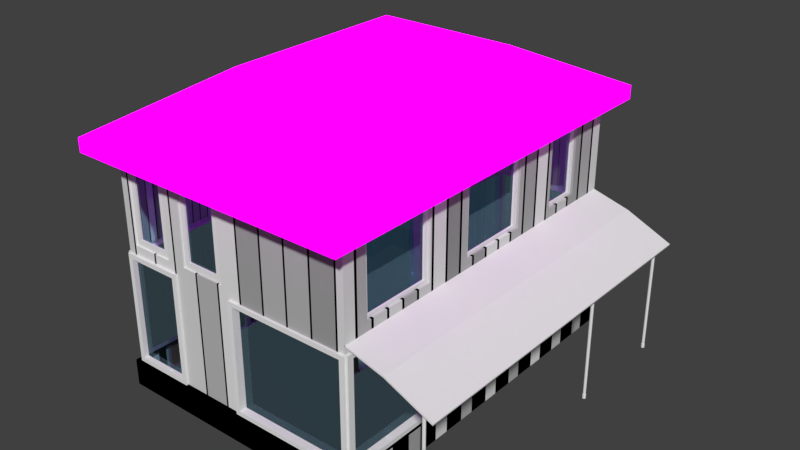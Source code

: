 # Source: magazinSatesc.blend  (saved by Blender 2.79.0; exported with 4.5.12 LTS)
import bpy
from mathutils import Matrix  # noqa: F401  (used for matrix-valued properties, if any)

bpy.ops.wm.read_factory_settings(use_empty=True)
scene = bpy.context.scene
scene.name = 'Scene'

# ---- collections
col_collection_1 = bpy.data.collections.new('Collection 1'); scene.collection.children.link(col_collection_1)

# ---- images (referenced by path relative to the original .blend; pixels are not part of the script)
import os
ASSET_DIR = os.environ.get("B2B_ASSET_DIR", "")  # directory of the original .blend (textures are referenced by path, not embedded)
HERE = os.path.dirname(os.path.abspath(__file__))  # packed textures are extracted next to this script under _unpacked/

def load_image(name, relpath, width, height, colorspace="sRGB"):
    """Load a texture the original file referenced (path relative to the .blend, or extracted next to this script)."""
    p = next((c for c in (os.path.join(HERE, relpath), os.path.join(ASSET_DIR, relpath)) if relpath and os.path.exists(c)), "")
    if p:
        img = bpy.data.images.load(p, check_existing=True)
        img.name = name
    else:  # same state as the original file: an image datablock whose file is absent (Cycles renders it pink)
        img = bpy.data.images.new(name, width, height)
        img.source = "FILE"
        img.filepath = "//" + (relpath or name)
    img.colorspace_settings.name = colorspace
    return img
img_texturescom_thatched0056_2_s_jpg = load_image('TexturesCom_Thatched0056_2_S.jpg', 'TexturesCom_Thatched0056_2_S.jpg', 1024, 1024, 'sRGB')

# ---- materials (node trees are filled in below, after node groups)
mat_matacoperis = bpy.data.materials.new('MatAcoperis')
mat_matacoperis.alpha_threshold = 0.0
mat_matacoperis.roughness = 0.5
mat_matbordura = bpy.data.materials.new('MatBordura')
mat_matbordura.alpha_threshold = 0.0
mat_matbordura.roughness = 0.5
mat_matfereastra = bpy.data.materials.new('MatFereastra')
mat_matfereastra.alpha_threshold = 0.0
mat_matfereastra.roughness = 0.5
mat_matpereti = bpy.data.materials.new('MatPereti')
mat_matpereti.alpha_threshold = 0.0
mat_matpereti.roughness = 0.5

# ---- material node trees
mat_matacoperis.use_nodes = True; mat_matacoperis.node_tree.nodes.clear()
_N = mat_matacoperis.node_tree.nodes; _L = mat_matacoperis.node_tree.links
n0 = _N.new('ShaderNodeOutputMaterial'); n0.name = 'Material Output'; n0.location = (403, 300)
n1 = _N.new('ShaderNodeBsdfDiffuse'); n1.name = 'Diffuse BSDF'; n1.location = (223, 312)
n1.inputs[1].default_value = 0.1833
n2 = _N.new('ShaderNodeTexImage'); n2.name = 'Image Texture'; n2.location = (-217, 424)
n2.width = 140
n2.image = img_texturescom_thatched0056_2_s_jpg
n2.extension = 'EXTEND'
n3 = _N.new('ShaderNodeBrightContrast'); n3.name = 'Bright/Contrast'; n3.location = (3, 358)
n3.inputs[1].default_value = 1.3
n3.inputs[2].default_value = 3.0
n4 = _N.new('ShaderNodeTexWave'); n4.name = 'Wave Texture'; n4.location = (157, 176)
n4.bands_direction = 'DIAGONAL'
n4.rings_direction = 'SPHERICAL'
n4.wave_profile = 'SAW'
n4.inputs[1].default_value = 0.9
n4.inputs[2].default_value = -0.45
n5 = _N.new('ShaderNodeDisplacement'); n5.name = 'Displacement'; n5.location = (0, 0)
n5.inputs[1].default_value = 0.0
n5.inputs[2].default_value = 0.1
_L.new(n1.outputs[0], n0.inputs[0])
_L.new(n2.outputs[0], n3.inputs[0])
_L.new(n3.outputs[0], n1.inputs[0])
_L.new(n4.outputs[1], n5.inputs[0])
_L.new(n5.outputs[0], n0.inputs[2])
n0.is_active_output = True
mat_matbordura.use_nodes = True; mat_matbordura.node_tree.nodes.clear()
_N = mat_matbordura.node_tree.nodes; _L = mat_matbordura.node_tree.links
n0 = _N.new('NodeUndefined'); n0.name = 'Output'; n0.location = (300, 300)
n0.inputs[1].default_value = 1.0
n1 = _N.new('NodeUndefined'); n1.name = 'Material'; n1.location = (10, 300)
n1.inputs[0].default_value = (0.0, 0.0, 0.0, 1.0)
n1.inputs[1].default_value = (0.0, 0.0, 0.0, 1.0)
n1.inputs[2].default_value = 0.0
n1.inputs[3].default_value = (0.0, 0.0, 0.0)
_L.new(n1.outputs[0], n0.inputs[0])
mat_matfereastra.use_nodes = True; mat_matfereastra.node_tree.nodes.clear()
_N = mat_matfereastra.node_tree.nodes; _L = mat_matfereastra.node_tree.links
n0 = _N.new('ShaderNodeOutputMaterial'); n0.name = 'Material Output'; n0.location = (313, 258)
n1 = _N.new('ShaderNodeMixShader'); n1.name = 'Mix Shader'; n1.location = (73, 275)
n2 = _N.new('ShaderNodeBsdfGlass'); n2.name = 'Glass BSDF'; n2.location = (-140, 311)
n2.distribution = 'GGX'
n2.inputs[0].default_value = (0.443, 0.7813, 1.0, 1.0)
n2.inputs[2].default_value = 1.517
n3 = _N.new('ShaderNodeMixShader'); n3.name = 'Mix Shader.001'; n3.location = (-130, 103)
n3.inputs[0].default_value = 0.05
n4 = _N.new('ShaderNodeFresnel'); n4.name = 'Fresnel'; n4.location = (-156, 425)
n4.inputs[0].default_value = 1.517
n5 = _N.new('ShaderNodeBsdfTransparent'); n5.name = 'Transparent BSDF'; n5.location = (-473, 323)
n6 = _N.new('ShaderNodeBsdfAnisotropic'); n6.name = 'Glossy BSDF'; n6.location = (-491, 192)
n6.distribution = 'GGX'
n6.inputs[1].default_value = 0.0
_L.new(n1.outputs[0], n0.inputs[0])
_L.new(n2.outputs[0], n1.inputs[1])
_L.new(n3.outputs[0], n1.inputs[2])
_L.new(n5.outputs[0], n3.inputs[1])
_L.new(n6.outputs[0], n3.inputs[2])
_L.new(n4.outputs[0], n1.inputs[0])
n0.is_active_output = True
mat_matpereti.use_nodes = True; mat_matpereti.node_tree.nodes.clear()
_N = mat_matpereti.node_tree.nodes; _L = mat_matpereti.node_tree.links
n0 = _N.new('ShaderNodeOutputMaterial'); n0.name = 'Material Output'; n0.location = (300, 300)
n1 = _N.new('ShaderNodeBsdfDiffuse'); n1.name = 'Diffuse BSDF'; n1.location = (10, 300)
n2 = _N.new('ShaderNodeTexBrick'); n2.name = 'Brick Texture'; n2.location = (-407, 392)
_L.new(n1.outputs[0], n0.inputs[0])
_L.new(n2.outputs[0], n1.inputs[0])
n0.is_active_output = True

# ---- world
world_world = bpy.data.worlds.new('World'); scene.world = world_world
world_world.color = (0.05088, 0.05088, 0.05088)
world_world.use_sun_shadow = False
world_world.sun_shadow_jitter_overblur = 0.0
world_world.cycles.sampling_method = 'MANUAL'

# ---- meshes
me_cube_002 = bpy.data.meshes.new('Cube.002')
me_cube_002.from_pydata([(1.0, 1.0, 0.9156), (1.0, -1.0, 0.9156), (-1.0, -1.0, 0.9156), (-1.0, 1.0, 0.9156), (1.0, 0.9086, 0.9156), (-1.0, -0.2894, 0.9156), (-1.0, 0.2724, 0.9156), (1.0, 0.4064, 0.9156), (1.0, -0.2894, 0.9156), (0.003774, 1.0, 0.9156), (-0.5085, 1.0, 0.9156), (0.003773, -1.0, 0.9156), (-0.5085, -1.0, 0.9156), (1.133, 0.4501, 0.8722), (1.133, -0.3382, 0.8722), (1.133, 1.019, 0.8722), (-1.133, -0.3382, 0.8722), (-1.133, 0.2983, 0.8722), (-1.133, -1.143, 0.8722), (1.133, 1.123, 0.8722), (-0.5761, 1.123, 0.8722), (-1.133, 1.123, 0.8722), (-0.5761, -1.143, 0.8722), (1.133, -1.143, 0.8722), (0.004373, 1.123, 0.8722), (0.004373, -1.143, 0.8722), (1.133, 0.4501, 0.9785), (1.133, -0.3382, 0.9785), (1.133, 1.019, 0.9785), (-1.133, -0.3382, 0.9785), (-1.133, 0.2983, 0.9785), (-1.133, -1.143, 0.9785), (1.133, 1.123, 0.9785), (-0.5761, 1.123, 0.9785), (-1.133, 1.123, 0.9785), (-0.5761, -1.143, 0.9785), (1.133, -1.143, 0.9785), (0.004373, 1.123, 0.9785), (0.004373, -1.143, 0.9785), (0.5578, 0.2575, 1.354), (0.5578, -0.1233, 1.354), (0.5578, 0.5324, 1.354), (-0.5584, -0.1233, 1.354), (-0.5584, 0.1842, 1.354), (-0.5584, -0.5122, 1.354), (0.5578, 0.5825, 1.354), (-0.2841, 0.5825, 1.354), (-0.5584, 0.5825, 1.354), (-0.2842, -0.5122, 1.354), (0.5578, -0.5122, 1.354), (0.001782, 0.5825, 1.354), (0.001781, -0.5122, 1.354)], [], [(9, 10, 20, 24), (22, 25, 38, 35), (12, 11, 25, 22), (5, 2, 18, 16), (2, 12, 22, 18), (8, 7, 13, 14), (4, 0, 19, 15), (1, 8, 14, 23), (10, 3, 21, 20), (7, 4, 15, 13), (6, 5, 16, 17), (0, 9, 24, 19), (3, 6, 17, 21), (11, 1, 23, 25), (32, 37, 50, 45), (20, 21, 34, 33), (21, 17, 30, 34), (18, 22, 35, 31), (14, 13, 26, 27), (23, 14, 27, 36), (13, 15, 28, 26), (19, 24, 37, 32), (17, 16, 29, 30), (24, 20, 33, 37), (16, 18, 31, 29), (25, 23, 36, 38), (15, 19, 32, 28), (39, 41, 45, 50, 46, 47, 43, 42, 44, 48, 51, 49, 40), (30, 29, 42, 43), (37, 33, 46, 50), (29, 31, 44, 42), (38, 36, 49, 51), (28, 32, 45, 41), (35, 38, 51, 48), (33, 34, 47, 46), (34, 30, 43, 47), (31, 35, 48, 44), (27, 26, 39, 40), (36, 27, 40, 49), (26, 28, 41, 39)])
me_cube_002.materials.append(mat_matacoperis)
me_cube_002.use_remesh_preserve_volume = False
me_cube_002.use_remesh_preserve_attributes = False
me_cube_002.use_mirror_vertex_groups = False
me_cube_002.update()
me_cube_001 = bpy.data.meshes.new('Cube.001')
me_cube_001.from_pydata([(1.0, -0.2894, -0.7878), (-1.0, 1.0, -0.7878), (-1.0, -1.0, -0.7878), (1.0, -1.0, -0.7878), (1.0, 1.0, -0.7878), (-1.0, -0.2894, -0.7878), (-1.0, 0.2724, -0.7878), (0.003774, 1.0, -0.7878), (-0.5085, 1.0, -0.7878), (0.003774, -1.0, -0.7878), (-0.5085, -1.0, -0.7878), (1.04, -1.029, -0.7878), (1.04, 1.029, -0.7878), (-1.04, -1.029, -0.7878), (-1.04, 1.029, -0.7878), (1.0, 0.4064, -0.7878), (-0.5085, 1.014, -0.7878), (-1.0, 1.014, -0.7878)], [], [(1, 17, 16, 8, 14, 13, 11, 12, 7, 4, 15, 0, 3, 9, 10, 2, 5, 6)])
me_cube_001.materials.append(mat_matbordura)
me_cube_001.use_remesh_preserve_volume = False
me_cube_001.use_remesh_preserve_attributes = False
me_cube_001.use_mirror_vertex_groups = False
me_cube_001.update()
me_cube_006 = bpy.data.meshes.new('Cube.006')
me_cube_006.from_pydata([(-0.03211, -5.436, 0.2088), (-0.01593, -5.436, 0.2668), (-0.03211, 8.558, 0.2088), (-0.01593, 8.558, 0.2668), (1.468, -5.436, -0.2092), (1.484, -5.436, -0.1511), (1.468, 8.558, -0.2092), (1.484, 8.558, -0.1511), (1.484, 8.558, -0.1511), (1.468, 8.558, -0.2092), (1.468, -5.436, -0.2092), (1.484, -5.436, -0.1511), (3.312, 8.558, -0.9756), (3.296, 8.558, -1.034), (3.296, -5.436, -1.034), (3.312, -5.436, -0.9756), (2.798, -5.143, -5.431), (2.801, -5.143, -0.7833), (2.834, -5.156, -5.431), (2.842, -5.159, -0.812), (2.853, -5.189, -5.431), (2.863, -5.193, -0.8306), (2.846, -5.227, -5.431), (2.854, -5.23, -0.8305), (2.817, -5.251, -5.431), (2.818, -5.252, -0.8116), (2.779, -5.251, -5.431), (2.772, -5.25, -0.7829), (2.75, -5.227, -5.431), (2.739, -5.223, -0.7577), (2.743, -5.189, -5.431), (2.733, -5.185, -0.7479), (2.762, -5.156, -5.431), (2.757, -5.154, -0.758), (2.798, -5.13, -5.431), (2.842, -5.146, -5.431), (2.866, -5.187, -5.431), (2.857, -5.233, -5.431), (2.821, -5.263, -5.431), (2.774, -5.263, -5.431), (2.738, -5.233, -5.431), (2.73, -5.187, -5.431), (2.753, -5.146, -5.431), (2.798, -5.13, -5.592), (2.842, -5.146, -5.592), (2.866, -5.187, -5.592), (2.857, -5.233, -5.592), (2.821, -5.263, -5.592), (2.774, -5.263, -5.592), (2.738, -5.233, -5.592), (2.73, -5.187, -5.592), (2.753, -5.146, -5.592), (2.798, 4.138, -5.431), (2.801, 4.138, -0.7833), (2.834, 4.125, -5.431), (2.842, 4.122, -0.812), (2.853, 4.092, -5.431), (2.863, 4.088, -0.8306), (2.846, 4.054, -5.431), (2.854, 4.051, -0.8305), (2.817, 4.03, -5.431), (2.818, 4.029, -0.8116), (2.779, 4.03, -5.431), (2.772, 4.031, -0.7829), (2.75, 4.054, -5.431), (2.739, 4.058, -0.7577), (2.743, 4.092, -5.431), (2.733, 4.095, -0.7479), (2.762, 4.125, -5.431), (2.757, 4.127, -0.758), (2.798, 4.151, -5.431), (2.842, 4.135, -5.431), (2.866, 4.094, -5.431), (2.857, 4.048, -5.431), (2.821, 4.017, -5.431), (2.774, 4.017, -5.431), (2.738, 4.048, -5.431), (2.73, 4.094, -5.431), (2.753, 4.135, -5.431), (2.798, 4.151, -5.592), (2.842, 4.135, -5.592), (2.866, 4.094, -5.592), (2.857, 4.048, -5.592), (2.821, 4.017, -5.592), (2.774, 4.017, -5.592), (2.738, 4.048, -5.592), (2.73, 4.094, -5.592), (2.753, 4.135, -5.592), (2.798, 8.446, -5.431), (2.801, 8.446, -0.7833), (2.834, 8.433, -5.431), (2.842, 8.431, -0.812), (2.853, 8.4, -5.431), (2.863, 8.397, -0.8306), (2.846, 8.363, -5.431), (2.854, 8.36, -0.8305), (2.817, 8.338, -5.431), (2.818, 8.337, -0.8116), (2.779, 8.338, -5.431), (2.772, 8.34, -0.7829), (2.75, 8.363, -5.431), (2.739, 8.366, -0.7577), (2.743, 8.4, -5.431), (2.733, 8.404, -0.7479), (2.762, 8.433, -5.431), (2.757, 8.435, -0.758), (2.798, 8.46, -5.431), (2.842, 8.444, -5.431), (2.866, 8.403, -5.431), (2.857, 8.356, -5.431), (2.821, 8.326, -5.431), (2.774, 8.326, -5.431), (2.738, 8.356, -5.431), (2.73, 8.403, -5.431), (2.753, 8.444, -5.431), (2.798, 8.46, -5.592), (2.842, 8.444, -5.592), (2.866, 8.403, -5.592), (2.857, 8.356, -5.592), (2.821, 8.326, -5.592), (2.774, 8.326, -5.592), (2.738, 8.356, -5.592), (2.73, 8.403, -5.592), (2.753, 8.444, -5.592)], [], [(0, 1, 3, 2), (2, 3, 7, 6), (7, 5, 11, 8), (4, 5, 1, 0), (2, 6, 4, 0), (7, 3, 1, 5), (11, 10, 14, 15), (6, 7, 8, 9), (5, 4, 10, 11), (4, 6, 9, 10), (13, 12, 15, 14), (10, 9, 13, 14), (8, 11, 15, 12), (9, 8, 12, 13), (16, 17, 19, 18), (18, 19, 21, 20), (20, 21, 23, 22), (22, 23, 25, 24), (24, 25, 27, 26), (26, 27, 29, 28), (28, 29, 31, 30), (19, 17, 33, 31, 29, 27, 25, 23, 21), (30, 31, 33, 32), (32, 33, 17, 16), (16, 18, 35, 34), (41, 42, 51, 50), (20, 22, 37, 36), (18, 20, 36, 35), (32, 16, 34, 42), (30, 32, 42, 41), (28, 30, 41, 40), (26, 28, 40, 39), (24, 26, 39, 38), (22, 24, 38, 37), (43, 44, 45, 46, 47, 48, 49, 50, 51), (38, 39, 48, 47), (35, 36, 45, 44), (42, 34, 43, 51), (39, 40, 49, 48), (36, 37, 46, 45), (40, 41, 50, 49), (37, 38, 47, 46), (34, 35, 44, 43), (52, 53, 55, 54), (54, 55, 57, 56), (56, 57, 59, 58), (58, 59, 61, 60), (60, 61, 63, 62), (62, 63, 65, 64), (64, 65, 67, 66), (55, 53, 69, 67, 65, 63, 61, 59, 57), (66, 67, 69, 68), (68, 69, 53, 52), (52, 54, 71, 70), (77, 78, 87, 86), (56, 58, 73, 72), (54, 56, 72, 71), (68, 52, 70, 78), (66, 68, 78, 77), (64, 66, 77, 76), (62, 64, 76, 75), (60, 62, 75, 74), (58, 60, 74, 73), (79, 80, 81, 82, 83, 84, 85, 86, 87), (74, 75, 84, 83), (71, 72, 81, 80), (78, 70, 79, 87), (75, 76, 85, 84), (72, 73, 82, 81), (76, 77, 86, 85), (73, 74, 83, 82), (70, 71, 80, 79), (88, 89, 91, 90), (90, 91, 93, 92), (92, 93, 95, 94), (94, 95, 97, 96), (96, 97, 99, 98), (98, 99, 101, 100), (100, 101, 103, 102), (91, 89, 105, 103, 101, 99, 97, 95, 93), (102, 103, 105, 104), (104, 105, 89, 88), (88, 90, 107, 106), (113, 114, 123, 122), (92, 94, 109, 108), (90, 92, 108, 107), (104, 88, 106, 114), (102, 104, 114, 113), (100, 102, 113, 112), (98, 100, 112, 111), (96, 98, 111, 110), (94, 96, 110, 109), (115, 116, 117, 118, 119, 120, 121, 122, 123), (110, 111, 120, 119), (107, 108, 117, 116), (114, 106, 115, 123), (111, 112, 121, 120), (108, 109, 118, 117), (112, 113, 122, 121), (109, 110, 119, 118), (106, 107, 116, 115)])
me_cube_006.use_remesh_preserve_volume = False
me_cube_006.use_remesh_preserve_attributes = False
me_cube_006.use_mirror_vertex_groups = False
me_cube_006.update()
me_cube_005 = bpy.data.meshes.new('Cube.005')
me_cube_005.from_pydata([(0.98, 0.2675, 0.2386), (0.98, -0.1506, 0.2386), (0.98, -0.4283, 0.2386), (0.98, -0.8611, 0.2386), (0.98, 0.2675, 0.7767), (0.98, -0.1506, 0.7767), (0.98, 0.7697, 0.7767), (0.98, 0.7697, 0.2386), (0.98, 0.5453, 0.2386), (0.98, 0.5453, 0.7767), (0.98, -0.4283, 0.7767), (0.98, -0.8611, 0.7767), (0.98, 0.2456, 0.2605), (0.98, 0.2456, 0.7548), (0.98, -0.1287, 0.7548), (0.98, -0.1287, 0.2605), (0.98, 0.7479, 0.2605), (0.98, 0.7479, 0.7548), (0.98, 0.5672, 0.7548), (0.98, 0.5672, 0.2605), (0.98, -0.4502, 0.2605), (0.98, -0.4502, 0.7548), (0.98, -0.8392, 0.7548), (0.98, -0.8392, 0.2605), (0.96, 0.2456, 0.7548), (0.96, 0.2456, 0.2605), (0.96, -0.1287, 0.2605), (0.96, -0.1287, 0.7548), (0.96, 0.7479, 0.7548), (0.96, 0.7479, 0.2605), (0.96, 0.5672, 0.2605), (0.96, 0.5672, 0.7548), (0.96, -0.4502, 0.7548), (0.96, -0.4502, 0.2605), (0.96, -0.8392, 0.2605), (0.96, -0.8392, 0.7548), (-1.0, 1.0, -0.7878), (-1.0, -1.0, -0.7878), (1.0, -1.0, -0.7878), (1.0, 1.0, -0.7878), (1.0, 1.0, 0.09974), (1.0, -1.0, 0.09974), (-1.0, -1.0, 0.09974), (-1.0, 1.0, 0.09974), (1.0, -0.2894, 0.09974), (0.003774, 1.0, 0.09974), (-0.5085, 1.0, 0.09974), (0.003774, 1.0, -0.7878), (-0.5085, 1.0, -0.7878), (0.003774, -1.0, -0.7878), (-0.5085, -1.0, -0.7878), (0.003773, -1.0, 0.09974), (-0.5085, -1.0, 0.09974), (1.0, 0.4064, -0.7878), (1.0, 0.4064, 0.09974), (0.959, 0.3709, 0.0643), (0.959, 0.3709, -0.7524), (0.959, -0.254, -0.7524), (0.959, -0.254, 0.0643), (0.959, -0.3249, 0.0643), (0.959, -0.3249, -0.7524), (0.959, -0.9646, -0.7524), (0.959, -0.9646, 0.0643), (0.9646, -0.9707, -0.7524), (0.9646, -0.9707, 0.0643), (0.03922, -0.9707, -0.7524), (0.03922, -0.9707, 0.0643), (0.9646, 0.9815, -0.7524), (0.9646, 0.9815, 0.0643), (0.03922, 0.9815, 0.0643), (0.03922, 0.9815, -0.7524), (-0.98, -0.254, 0.0643), (-0.98, -0.254, -0.7524), (-0.98, 0.237, -0.7524), (-0.98, 0.237, 0.0643), (-0.98, -0.9646, -0.7524), (-0.98, -0.9646, 0.0643), (-0.98, -0.3249, -0.7524), (-0.98, -0.3249, 0.0643), (-0.98, 0.3079, 0.0643), (-0.98, 0.9646, 0.0643), (-0.98, 0.3079, -0.7524), (-0.98, 0.9646, -0.7524), (-0.5463, 0.9857, -0.7501), (-0.5463, 0.9857, 0.06199), (-0.9622, 0.9857, 0.06199), (-0.9622, 0.9857, -0.7501), (-0.5463, -0.9857, 0.06199), (-0.5463, -0.9857, -0.7501), (-0.9622, -0.9857, -0.7501), (-0.9622, -0.9857, 0.06199), (1.032, 0.8231, -0.7878), (1.032, 0.8231, -0.1199), (1.032, 0.7994, -0.7878), (1.032, 0.7994, -0.1199), (0.9993, 0.8231, -0.7878), (0.9993, 0.8231, -0.1199), (0.9993, 0.7994, -0.7878), (0.9993, 0.7994, -0.1199), (1.032, 0.5158, -0.7878), (1.032, 0.5158, -0.1199), (1.032, 0.4922, -0.7878), (1.032, 0.4922, -0.1199), (0.9993, 0.5158, -0.7878), (0.9993, 0.5158, -0.1199), (0.9993, 0.4922, -0.7878), (0.9993, 0.4922, -0.1199), (1.032, 0.823, -0.1197), (1.032, 0.4924, -0.1197), (1.032, 0.823, -0.1528), (1.032, 0.4924, -0.1528), (0.9993, 0.823, -0.1197), (0.9993, 0.4924, -0.1197), (0.9993, 0.823, -0.1528), (0.9993, 0.4924, -0.1528), (1.02, 0.4064, 0.09974), (1.02, -1.0, 0.09974), (1.02, -0.2894, -0.7878), (1.02, -1.0, -0.7878), (1.02, 0.4064, -0.7878), (1.02, 0.3709, 0.0643), (1.02, 0.3709, -0.7524), (1.02, -0.254, -0.7524), (1.02, -0.254, 0.0643), (1.02, -0.3249, 0.0643), (1.02, -0.3249, -0.7524), (1.02, -0.9646, -0.7524), (1.02, -0.9646, 0.0643), (-0.5085, 1.014, 0.09974), (-1.0, 1.014, 0.09974), (1.0, 1.014, 0.09974), (0.003774, 1.014, 0.09974), (0.003774, 1.014, -0.7878), (-0.5085, 1.014, -0.7878), (1.0, 1.014, -0.7878), (-1.0, 1.014, -0.7878), (0.9646, 1.014, -0.7524), (0.9646, 1.014, 0.0643), (0.03922, 1.014, 0.0643), (0.03922, 1.014, -0.7524), (-0.5463, 1.014, -0.7501), (-0.5463, 1.014, 0.06199), (-0.9622, 1.014, 0.06199), (-0.9622, 1.014, -0.7501), (-0.6343, 0.9809, 0.7899), (-0.6343, 0.9809, 0.2255), (-0.8743, 0.9809, 0.2255), (-0.8743, 0.9809, 0.7899), (-0.6343, -0.9809, 0.2255), (-0.6343, -0.9809, 0.7899), (-0.8743, -0.9809, 0.7899), (-0.8743, -0.9809, 0.2255), (-0.122, -0.9809, 0.2255), (-0.122, -0.9809, 0.7899), (-0.3828, -0.9809, 0.7899), (-0.3828, -0.9809, 0.2255), (-0.122, 0.9809, 0.7899), (-0.122, 0.9809, 0.2255), (-0.3828, 0.9809, 0.2255), (-0.3828, 0.9809, 0.7899), (-0.6343, 0.9909, 0.2255), (-0.6343, 0.9909, 0.7899), (-0.8743, 0.9909, 0.7899), (-0.8743, 0.9909, 0.2255), (-0.122, 0.9909, 0.2255), (-0.122, 0.9909, 0.7899), (-0.3828, 0.9909, 0.7899), (-0.3828, 0.9909, 0.2255), (-0.5832, 0.9909, 0.841), (-0.5832, 0.9909, 0.1744), (-0.9254, 0.9909, 0.1744), (-0.9254, 0.9909, 0.841), (-0.07085, 0.9909, 0.841), (-0.07085, 0.9909, 0.1744), (-0.4339, 0.9909, 0.1744), (-0.4339, 0.9909, 0.841), (-0.6343, -0.9909, 0.7899), (-0.6343, -0.9909, 0.2255), (-0.8743, -0.9909, 0.2255), (-0.8743, -0.9909, 0.7899), (-0.122, -0.9909, 0.7899), (-0.122, -0.9909, 0.2255), (-0.3828, -0.9909, 0.2255), (-0.3828, -0.9909, 0.7899), (-0.5832, -0.9909, 0.1744), (-0.5832, -0.9909, 0.841), (-0.9254, -0.9909, 0.841), (-0.9254, -0.9909, 0.1744), (-0.07085, -0.9909, 0.1744), (-0.07085, -0.9909, 0.841), (-0.4339, -0.9909, 0.841), (-0.4339, -0.9909, 0.1744), (-1.02, -1.0, -0.7878), (-1.02, -0.2894, -0.7878), (-1.02, 0.2724, 0.09974), (-1.02, 0.2724, -0.7878), (-1.02, -0.2894, 0.09974), (-1.02, -1.0, 0.09974), (-1.02, 1.0, 0.09974), (-1.02, 1.0, -0.7878), (-1.02, -0.254, 0.0643), (-1.02, -0.254, -0.7524), (-1.02, 0.237, -0.7524), (-1.02, 0.237, 0.0643), (-1.02, -0.9646, -0.7524), (-1.02, -0.9646, 0.0643), (-1.02, -0.3249, -0.7524), (-1.02, -0.3249, 0.0643), (-1.02, 0.3079, 0.0643), (-1.02, 0.9646, 0.0643), (-1.02, 0.3079, -0.7524), (-1.02, 0.9646, -0.7524), (-0.5085, -1.014, 0.09974), (-1.0, -1.014, 0.09974), (1.0, -1.014, 0.09974), (0.003773, -1.014, 0.09974), (0.003774, -1.014, -0.7878), (-0.5085, -1.014, -0.7878), (1.0, -1.014, -0.7878), (-1.0, -1.014, -0.7878), (0.9646, -1.014, -0.7524), (0.9646, -1.014, 0.0643), (0.03922, -1.014, -0.7524), (0.03922, -1.014, 0.0643), (-0.5463, -1.014, 0.06199), (-0.5463, -1.014, -0.7501), (-0.9622, -1.014, -0.7501), (-0.9622, -1.014, 0.06199), (-0.98, 0.3079, 0.0643), (-0.98, 0.9646, 0.0643), (1.032, 0.823, -0.1197), (1.032, 0.823, -0.1528), (0.9993, 0.823, -0.1197), (0.9993, 0.823, -0.1528), (-1.02, 0.3079, 0.0643), (-1.02, 0.9646, 0.0643)], [], [(16, 17, 28, 29), (15, 12, 25, 26), (21, 22, 35, 32), (0, 4, 13, 12), (4, 5, 14, 13), (5, 1, 15, 14), (1, 0, 12, 15), (7, 6, 17, 16), (6, 9, 18, 17), (9, 8, 19, 18), (8, 7, 16, 19), (2, 10, 21, 20), (10, 11, 22, 21), (11, 3, 23, 22), (3, 2, 20, 23), (22, 23, 34, 35), (13, 14, 27, 24), (19, 16, 29, 30), (20, 21, 32, 33), (14, 15, 26, 27), (17, 18, 31, 28), (23, 20, 33, 34), (12, 13, 24, 25), (18, 19, 30, 31), (202, 73, 74, 203), (59, 124, 127, 62), (227, 226, 89, 90), (83, 140, 143, 86), (215, 216, 222, 223, 221, 214), (64, 221, 223, 66), (56, 57, 122, 121), (63, 220, 221, 64), (50, 52, 212, 217), (51, 49, 216, 215), (122, 57, 58, 123), (65, 222, 220, 63), (56, 121, 120, 55), (126, 61, 62, 127), (224, 227, 90, 87), (60, 125, 124, 59), (68, 137, 136, 67), (84, 141, 140, 83), (187, 184, 177, 178, 179, 186), (136, 139, 70, 67), (131, 130, 134, 136, 137, 138, 139, 132), (206, 77, 78, 207), (43, 36, 199, 198), (199, 195, 202, 203, 194, 198, 209, 208, 210, 211), (37, 42, 197, 192), (82, 80, 209, 211), (75, 204, 205, 76), (36, 43, 129, 135), (45, 40, 130, 131), (88, 225, 224, 87), (42, 37, 219, 213), (89, 226, 225, 88), (142, 85, 86, 143), (91, 92, 94, 93), (93, 94, 98, 97), (95, 96, 92, 91), (99, 100, 102, 101), (101, 102, 106, 105), (103, 104, 100, 99), (107, 108, 110, 109), (109, 110, 114, 113), (111, 112, 108, 107), (115, 116, 118, 126, 127, 124, 125, 117, 122, 123, 120, 121, 119), (54, 44, 41, 116, 115), (117, 119, 121, 122), (120, 123, 58, 55), (118, 117, 125, 126), (53, 54, 115, 119), (41, 38, 118, 116), (134, 132, 139, 136), (129, 128, 133, 140, 141, 142), (84, 85, 142, 141), (133, 135, 143, 140), (135, 129, 142, 143), (43, 46, 128, 129), (138, 69, 70, 139), (47, 45, 131, 132), (40, 39, 134, 130), (46, 48, 133, 128), (148, 151, 178, 177), (149, 148, 177, 176), (155, 154, 183, 182), (154, 153, 180, 183), (157, 156, 165, 164), (147, 146, 163, 162), (146, 145, 160, 163), (144, 147, 162, 161), (81, 82, 211, 210), (168, 169, 160, 161), (169, 170, 163, 160), (170, 171, 162, 163), (171, 168, 161, 162), (138, 137, 68, 69), (173, 174, 167, 164), (175, 172, 173, 164, 165, 166, 167, 174), (156, 159, 166, 165), (158, 157, 164, 167), (159, 158, 167, 166), (145, 144, 161, 160), (185, 186, 179, 176, 177, 184), (190, 191, 182, 183, 180, 181, 188, 189), (191, 188, 181, 182), (150, 149, 176, 179), (151, 150, 179, 178), (153, 152, 181, 180), (152, 155, 182, 181), (210, 208, 79, 81), (206, 207, 196, 194, 203, 200, 201, 202, 195, 193, 192, 197, 205, 204), (197, 196, 207, 205), (198, 199, 211, 209), (72, 201, 200, 71), (194, 196, 43, 198), (218, 214, 221, 220), (223, 222, 65, 66), (216, 218, 220, 222), (212, 213, 219, 226, 227, 224, 225, 217), (126, 125, 60, 61), (219, 217, 225, 226), (41, 51, 215, 214), (38, 41, 214, 218), (52, 42, 213, 212), (206, 204, 75, 77), (71, 200, 203, 74), (202, 201, 72, 73), (205, 207, 78, 76), (42, 43, 196, 197), (235, 229, 228, 234), (231, 233, 232, 230)])
me_cube_005.use_remesh_preserve_volume = False
me_cube_005.use_remesh_preserve_attributes = False
me_cube_005.use_mirror_vertex_groups = False
me_cube_005.update()
me_cube_004 = bpy.data.meshes.new('Cube.004')
me_cube_004.from_pydata([(0.959, 0.3709, 0.0643), (0.959, 0.3709, -0.7524), (0.959, -0.254, -0.7524), (0.959, -0.254, 0.0643), (0.959, -0.3249, 0.0643), (0.959, -0.3249, -0.7524), (0.959, -0.9646, -0.7524), (0.959, -0.9646, 0.0643), (0.9646, -0.9707, -0.7524), (0.9646, -0.9707, 0.0643), (0.03922, -0.9707, -0.7524), (0.03922, -0.9707, 0.0643), (0.9646, 0.9815, -0.7524), (0.9646, 0.9815, 0.0643), (0.03922, 0.9815, 0.0643), (0.03922, 0.9815, -0.7524), (-0.98, -0.254, 0.0643), (-0.98, -0.254, -0.7524), (-0.98, 0.237, -0.7524), (-0.98, 0.237, 0.0643), (-0.98, -0.9646, -0.7524), (-0.98, -0.9646, 0.0643), (-0.98, -0.3249, -0.7524), (-0.98, -0.3249, 0.0643), (-0.98, 0.3079, 0.0643), (-0.98, 0.9646, 0.0643), (-0.98, 0.3079, -0.7524), (-0.98, 0.9646, -0.7524), (-0.5463, 0.9857, -0.7501), (-0.5463, 0.9857, 0.06199), (-0.9622, 0.9857, 0.06199), (-0.9622, 0.9857, -0.7501), (-0.5463, -0.9857, 0.06199), (-0.5463, -0.9857, -0.7501), (-0.9622, -0.9857, -0.7501), (-0.9622, -0.9857, 0.06199), (-0.6343, 0.9809, 0.7899), (-0.6343, 0.9809, 0.2255), (-0.8743, 0.9809, 0.2255), (-0.8743, 0.9809, 0.7899), (-0.6343, -0.9809, 0.2255), (-0.6343, -0.9809, 0.7899), (-0.8743, -0.9809, 0.7899), (-0.8743, -0.9809, 0.2255), (-0.122, -0.9809, 0.2255), (-0.122, -0.9809, 0.7899), (-0.3828, -0.9809, 0.7899), (-0.3828, -0.9809, 0.2255), (-0.122, 0.9809, 0.7899), (-0.122, 0.9809, 0.2255), (-0.3828, 0.9809, 0.2255), (-0.3828, 0.9809, 0.7899), (0.96, 0.2456, 0.7548), (0.96, 0.2456, 0.2605), (0.96, -0.1287, 0.2605), (0.96, -0.1287, 0.7548), (0.96, 0.7479, 0.7548), (0.96, 0.7479, 0.2605), (0.96, 0.5672, 0.2605), (0.96, 0.5672, 0.7548), (0.96, -0.4502, 0.7548), (0.96, -0.4502, 0.2605), (0.96, -0.8392, 0.2605), (0.96, -0.8392, 0.7548)], [], [(1, 0, 3, 2), (5, 4, 7, 6), (8, 9, 11, 10), (13, 12, 15, 14), (36, 37, 38, 39), (40, 41, 42, 43), (44, 45, 46, 47), (48, 49, 50, 51), (17, 16, 19, 18), (20, 21, 23, 22), (24, 25, 27, 26), (29, 28, 31, 30), (33, 32, 35, 34), (53, 52, 55, 54), (57, 56, 59, 58), (61, 60, 63, 62)])
me_cube_004.materials.append(mat_matfereastra)
me_cube_004.use_remesh_preserve_volume = False
me_cube_004.use_remesh_preserve_attributes = False
me_cube_004.use_mirror_vertex_groups = False
me_cube_004.update()
me_cube = bpy.data.meshes.new('Cube')
me_cube.from_pydata([(1.0, 1.0, -1.0), (1.0, -1.0, -1.0), (-1.0, -1.0, -1.0), (-1.0, 1.0, -1.0), (1.0, -0.2894, -0.7878), (1.0, -1.0, -0.7878), (1.0, 1.0, -0.7878), (1.0, 1.0, 0.09974), (1.0, 1.0, 0.9156), (1.0, -1.0, 0.09974), (1.0, -1.0, 0.9156), (-1.0, -1.0, 0.09974), (-1.0, -1.0, 0.9156), (-1.0, 1.0, 0.09974), (-1.0, 1.0, 0.9156), (1.0, 0.9086, 0.9156), (-1.0, -0.2894, 0.9156), (-1.0, 0.2724, 0.9156), (1.0, 0.4064, 0.9156), (1.0, -0.2894, 0.9156), (1.0, -0.2894, 0.09974), (0.003774, 1.0, 0.9156), (-0.5085, 1.0, 0.9156), (0.003774, 1.0, 0.09974), (-0.5085, 1.0, 0.09974), (0.003774, 1.0, -0.7878), (-0.5085, 1.0, -0.7878), (0.003774, -1.0, -0.7878), (-0.5085, -1.0, -0.7878), (0.003773, -1.0, 0.09974), (-0.5085, -1.0, 0.09974), (0.003773, -1.0, 0.9156), (-0.5085, -1.0, 0.9156), (1.0, -1.029, -1.0), (-1.0, -1.029, -1.0), (1.04, 1.0, -1.0), (1.04, -1.0, -1.0), (1.04, -1.029, -1.0), (1.04, -1.029, -0.7878), (1.0, 1.029, -1.0), (1.04, 1.029, -1.0), (1.04, 1.029, -0.7878), (-1.04, -1.0, -1.0), (-1.04, 1.0, -1.0), (-1.04, -1.029, -1.0), (-1.04, -1.029, -0.7878), (-1.04, 1.029, -1.0), (-1.04, 1.029, -0.7878), (1.0, 0.4064, -0.7878), (1.0, 0.9086, 0.09974), (1.0, 0.4064, 0.09974), (-0.5832, 1.0, 0.841), (-0.5832, 1.0, 0.1744), (-0.9254, 1.0, 0.1744), (-0.9254, 1.0, 0.841), (-0.5832, -1.0, 0.1744), (-0.5832, -1.0, 0.841), (-0.9254, -1.0, 0.841), (-0.9254, -1.0, 0.1744), (-0.07085, -1.0, 0.1744), (-0.07085, -1.0, 0.841), (-0.4339, -1.0, 0.841), (-0.4339, -1.0, 0.1744), (-0.07085, 1.0, 0.841), (-0.07085, 1.0, 0.1744), (-0.4339, 1.0, 0.1744), (-0.4339, 1.0, 0.841), (-0.5832, 0.9809, 0.1744), (-0.5832, 0.9809, 0.841), (-0.9254, 0.9809, 0.841), (-0.9254, 0.9809, 0.1744), (-0.5832, -0.9809, 0.841), (-0.5832, -0.9809, 0.1744), (-0.9254, -0.9809, 0.1744), (-0.9254, -0.9809, 0.841), (-0.07085, -0.9809, 0.841), (-0.07085, -0.9809, 0.1744), (-0.4339, -0.9809, 0.1744), (-0.4339, -0.9809, 0.841), (-0.07085, 0.9809, 0.1744), (-0.07085, 0.9809, 0.841), (-0.4339, 0.9809, 0.841), (-0.4339, 0.9809, 0.1744), (0.9993, 0.8231, -0.7878), (0.9993, 0.8231, -0.1199), (0.9993, 0.7994, -0.7878), (0.9993, 0.7994, -0.1199), (0.9993, 0.5158, -0.7878), (0.9993, 0.5158, -0.1199), (0.9993, 0.4922, -0.7878), (0.9993, 0.4922, -0.1199), (0.9993, 0.823, -0.1197), (0.9993, 0.4924, -0.1197), (0.9993, 0.823, -0.1528), (0.9993, 0.4924, -0.1528), (0.9983, 0.7993, -0.789), (0.9983, 0.5157, -0.789), (0.9983, 0.7993, -0.1201), (0.9983, 0.5157, -0.1201), (1.02, -0.2894, -0.7878), (1.02, -1.0, -0.7878), (1.02, 0.4064, -0.7878), (-0.5832, 0.9909, 0.841), (-0.5832, 0.9909, 0.1744), (-0.9254, 0.9909, 0.1744), (-0.9254, 0.9909, 0.841), (-0.07085, 0.9909, 0.841), (-0.07085, 0.9909, 0.1744), (-0.4339, 0.9909, 0.1744), (-0.4339, 0.9909, 0.841), (-0.5832, -0.9909, 0.1744), (-0.5832, -0.9909, 0.841), (-0.9254, -0.9909, 0.841), (-0.9254, -0.9909, 0.1744), (-0.07085, -0.9909, 0.1744), (-0.07085, -0.9909, 0.841), (-0.4339, -0.9909, 0.841), (-0.4339, -0.9909, 0.1744), (0.003774, -1.014, -0.7878), (1.0, -1.014, -0.7878), (1.0, 0.2675, 0.2386), (1.0, 0.2675, 0.7767), (1.0, -0.1506, 0.7767), (1.0, -0.1506, 0.2386), (1.0, 0.7697, 0.2386), (1.0, 0.7697, 0.7767), (1.0, 0.5453, 0.7767), (1.0, 0.5453, 0.2386), (1.0, -0.4283, 0.2386), (1.0, -0.4283, 0.7767), (1.0, -0.8611, 0.7767), (1.0, -0.8611, 0.2386), (0.98, 0.2675, 0.2386), (0.98, -0.1506, 0.2386), (0.98, -0.4283, 0.2386), (0.98, -0.8611, 0.2386), (0.98, 0.2675, 0.7767), (0.98, -0.1506, 0.7767), (0.98, 0.7697, 0.7767), (0.98, 0.7697, 0.2386), (0.98, 0.5453, 0.2386), (0.98, 0.5453, 0.7767), (0.98, -0.4283, 0.7767), (0.98, -0.8611, 0.7767)], [], [(128, 129, 142, 134), (127, 124, 139, 140), (7, 8, 15, 49), (2, 34, 44, 42), (59, 60, 75, 76), (54, 51, 68, 69), (122, 123, 133, 137), (30, 62, 61, 60, 59, 29, 9, 10, 31, 32, 12, 57, 56, 55, 58, 11), (55, 56, 71, 72), (27, 29, 30, 28), (23, 25, 26, 24), (23, 64, 63, 66, 22, 21, 8, 7), (51, 52, 67, 68), (38, 45, 44, 34, 33, 37), (2, 1, 33, 34), (33, 1, 36, 37), (1, 0, 35, 36), (35, 40, 41, 38, 37, 36), (42, 44, 45, 47, 46, 43), (35, 0, 39, 40), (3, 2, 42, 43), (0, 3, 43, 46, 47, 41, 40, 39), (48, 6, 7, 49, 50), (4, 48, 101, 99), (5, 4, 99, 100), (24, 13, 53, 52), (22, 66, 65, 64, 23, 24, 52, 51, 54, 53, 13, 14), (12, 11, 58, 57), (30, 29, 59, 62), (58, 55, 72, 73), (63, 64, 79, 80), (52, 53, 70, 67), (62, 59, 76, 77), (56, 57, 74, 71), (66, 63, 80, 81), (53, 54, 69, 70), (60, 61, 78, 75), (57, 58, 73, 74), (64, 65, 82, 79), (61, 62, 77, 78), (65, 66, 81, 82), (41, 47, 26, 25), (12, 16, 17, 14, 13, 11), (85, 86, 84, 83), (89, 90, 88, 87), (93, 94, 92, 91), (95, 97, 98, 96), (78, 77, 117, 116), (74, 73, 113, 112), (75, 78, 116, 115), (71, 74, 112, 111), (79, 82, 108, 107), (67, 70, 104, 103), (80, 79, 107, 106), (81, 80, 106, 109), (70, 69, 105, 104), (82, 81, 109, 108), (69, 68, 102, 105), (68, 67, 103, 102), (73, 72, 110, 113), (72, 71, 111, 110), (77, 76, 114, 117), (76, 75, 115, 114), (27, 5, 119, 118), (50, 18, 121, 120), (18, 19, 122, 121), (19, 20, 123, 122), (20, 50, 120, 123), (49, 15, 125, 124), (15, 18, 126, 125), (18, 50, 127, 126), (50, 49, 124, 127), (20, 19, 129, 128), (19, 10, 130, 129), (10, 9, 131, 130), (9, 20, 128, 131), (125, 126, 141, 138), (123, 120, 132, 133), (129, 130, 143, 142), (120, 121, 136, 132), (131, 128, 134, 135), (126, 127, 140, 141), (130, 131, 135, 143), (121, 122, 137, 136), (124, 125, 138, 139)])
me_cube.materials.append(mat_matpereti)
me_cube.use_remesh_preserve_volume = False
me_cube.use_remesh_preserve_attributes = False
me_cube.use_mirror_vertex_groups = False
me_cube.update()

# ---- objects
ob_acoperis = bpy.data.objects.new('acoperis', me_cube_002)
ob_bordura = bpy.data.objects.new('bordura', me_cube_001)
ob_copertina = bpy.data.objects.new('copertina', me_cube_006)
ob_ramegeamuri = bpy.data.objects.new('rameGeamuri', me_cube_005)
ob_geamuri = bpy.data.objects.new('geamuri', me_cube_004)
ob_pereti = bpy.data.objects.new('pereti', me_cube)

# ---- transforms, parenting, visibility, modifiers, constraints
ob_acoperis.location = (0.0, 0.0, 5.009)
ob_acoperis.scale = (5.0, 7.0, 5.0)
ob_acoperis.lock_rotations_4d = False
ob_acoperis.empty_display_type = 'ARROWS'
ob_acoperis.lineart.crease_threshold = 0.0
ob_bordura.location = (0.0, 0.0, 5.009)
ob_bordura.scale = (5.0, 7.0, 5.0)
ob_bordura.lock_rotations_4d = False
ob_bordura.empty_display_type = 'ARROWS'
ob_bordura.lineart.crease_threshold = 0.0
ob_copertina.location = (5.0, -1.564, 5.587)
ob_copertina.lineart.crease_threshold = 0.0
ob_ramegeamuri.location = (0.0, 0.0, 5.009)
ob_ramegeamuri.scale = (5.0, 7.0, 5.0)
ob_ramegeamuri.lock_rotations_4d = False
ob_ramegeamuri.empty_display_type = 'ARROWS'
ob_ramegeamuri.lineart.crease_threshold = 0.0
ob_geamuri.location = (0.0, 0.0, 5.009)
ob_geamuri.scale = (5.0, 7.0, 5.0)
ob_geamuri.lock_rotations_4d = False
ob_geamuri.empty_display_type = 'ARROWS'
ob_geamuri.lineart.crease_threshold = 0.0
ob_pereti.location = (0.0, 0.0, 5.009)
ob_pereti.scale = (5.0, 7.0, 5.0)
ob_pereti.lock_rotations_4d = False
ob_pereti.empty_display_type = 'ARROWS'
ob_pereti.lineart.crease_threshold = 0.0

# ---- collection membership
col_collection_1.objects.link(ob_acoperis)
col_collection_1.objects.link(ob_bordura)
col_collection_1.objects.link(ob_copertina)
col_collection_1.objects.link(ob_ramegeamuri)
col_collection_1.objects.link(ob_geamuri)
col_collection_1.objects.link(ob_pereti)

# ---- scene / render settings (as saved in the file)
scene.frame_start = 1; scene.frame_end = 250; scene.frame_set(1)
scene.render.engine = 'CYCLES'
scene.render.resolution_percentage = 50
scene.render.dither_intensity = 0.0
scene.cycles.use_denoising = False
scene.cycles.samples = 128
scene.cycles.sampling_pattern = 'TABULATED_SOBOL'
scene.cycles.use_adaptive_sampling = False
scene.cycles.use_light_tree = False
scene.cycles.blur_glossy = 0.0
scene.cycles.sample_clamp_indirect = 0.0
scene.view_settings.view_transform = 'Standard'
bpy.context.view_layer.update()

# ---- added for rendering (the .blend has no active camera and no usable light): camera, sun
cam_auto = bpy.data.cameras.new('AutoCamera')
cam_auto.lens = 50.0
cam_auto.sensor_width = 36.0
cam_auto.clip_end = 1000.0
ob_auto_camera = bpy.data.objects.new('AutoCamera', cam_auto)
scene.collection.objects.link(ob_auto_camera)
ob_auto_camera.location = (23.7169, -26.9436, 23.801)
ob_auto_camera.rotation_euler = (1.09748, -7.21219e-08, 0.694738)
scene.camera = ob_auto_camera
light_auto_sun = bpy.data.lights.new('AutoSun', 'SUN')
light_auto_sun.energy = 3.0
light_auto_sun.angle = 0.0523599
ob_auto_sun = bpy.data.objects.new('AutoSun', light_auto_sun)
scene.collection.objects.link(ob_auto_sun)
ob_auto_sun.rotation_euler = (0.872665, 0.174533, 0.523599)
bpy.context.view_layer.update()
